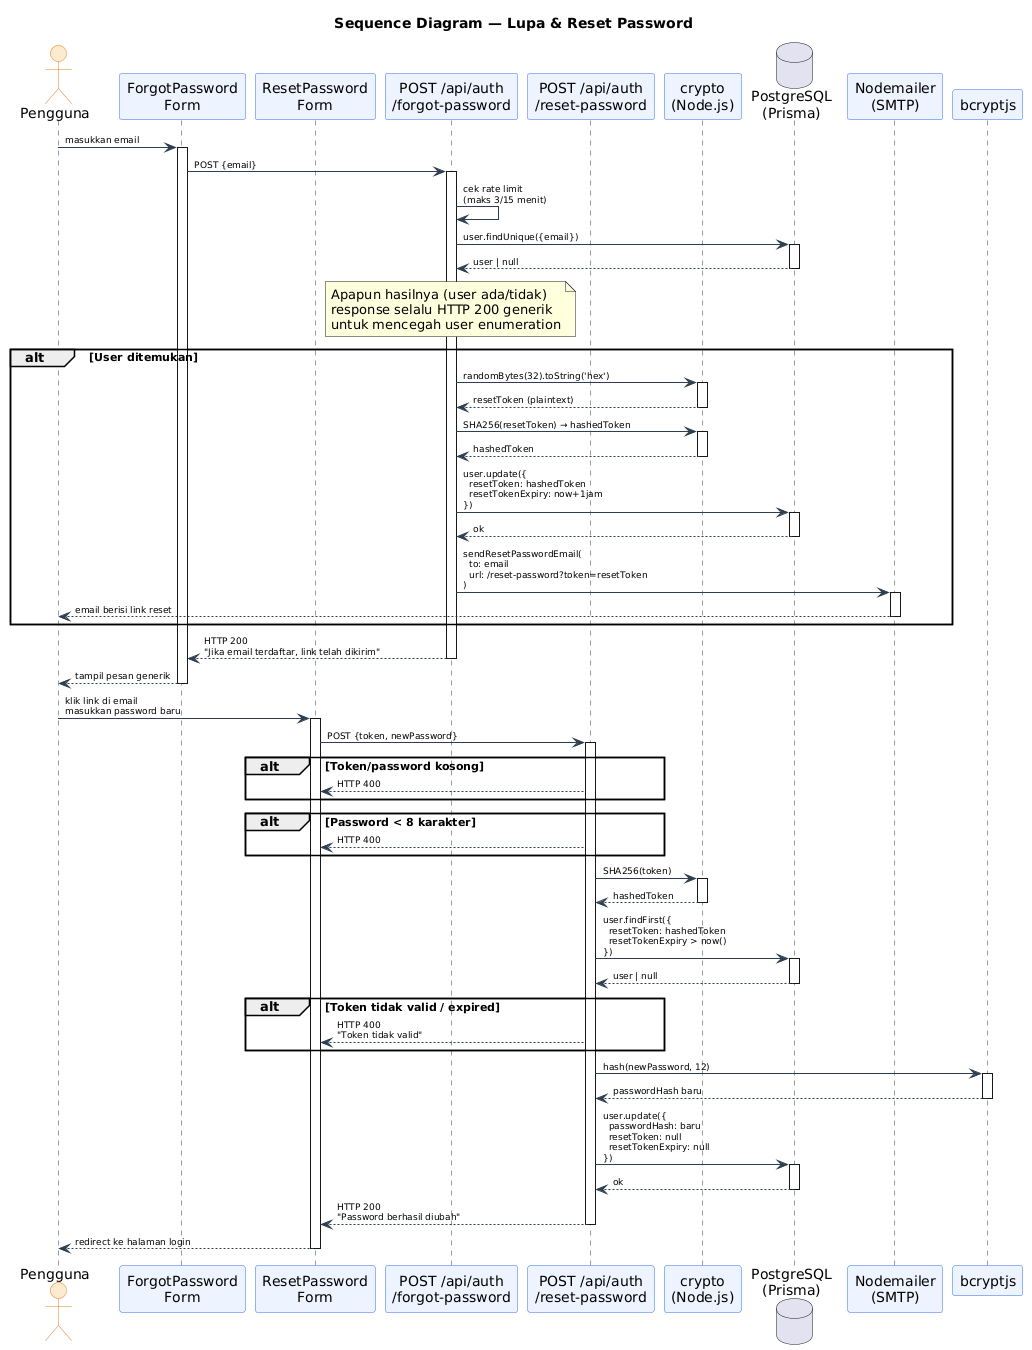

The diagram above was rendered by PlantUML. Its source (embedded in the PNG):
@startuml
title Sequence Diagram — Lupa & Reset Password

skinparam sequence {
  ActorBackgroundColor #FDEBD0
  ActorBorderColor #e67e22
  ParticipantBackgroundColor #EEF4FF
  ParticipantBorderColor #2f6fed
  LifeLineBorderColor #2c3e50
  ArrowColor #2c3e50
  ArrowFontSize 9
}

actor "Pengguna" as USER
participant "ForgotPassword\nForm" as UI1
participant "ResetPassword\nForm" as UI2
participant "POST /api/auth\n/forgot-password" as API1
participant "POST /api/auth\n/reset-password" as API2
participant "crypto\n(Node.js)" as CRYPTO
database "PostgreSQL\n(Prisma)" as DB
participant "Nodemailer\n(SMTP)" as MAIL
participant "bcryptjs" as BCRYPT

USER -> UI1 : masukkan email
activate UI1

UI1 -> API1 : POST {email}
activate API1

API1 -> API1 : cek rate limit\n(maks 3/15 menit)

API1 -> DB : user.findUnique({email})
activate DB
DB --> API1 : user | null
deactivate DB

note over API1
  Apapun hasilnya (user ada/tidak)
  response selalu HTTP 200 generik
  untuk mencegah user enumeration
end note

alt User ditemukan
  API1 -> CRYPTO : randomBytes(32).toString('hex')
  activate CRYPTO
  CRYPTO --> API1 : resetToken (plaintext)
  deactivate CRYPTO

  API1 -> CRYPTO : SHA256(resetToken) → hashedToken
  activate CRYPTO
  CRYPTO --> API1 : hashedToken
  deactivate CRYPTO

  API1 -> DB : user.update({\n  resetToken: hashedToken\n  resetTokenExpiry: now+1jam\n})
  activate DB
  DB --> API1 : ok
  deactivate DB

  API1 -> MAIL : sendResetPasswordEmail(\n  to: email\n  url: /reset-password?token=resetToken\n)
  activate MAIL
  MAIL --> USER : email berisi link reset
  deactivate MAIL
end

API1 --> UI1 : HTTP 200\n"Jika email terdaftar, link telah dikirim"
deactivate API1
UI1 --> USER : tampil pesan generik
deactivate UI1

USER -> UI2 : klik link di email\nmasukkan password baru
activate UI2

UI2 -> API2 : POST {token, newPassword}
activate API2

alt Token/password kosong
  API2 --> UI2 : HTTP 400
end

alt Password < 8 karakter
  API2 --> UI2 : HTTP 400
end

API2 -> CRYPTO : SHA256(token)
activate CRYPTO
CRYPTO --> API2 : hashedToken
deactivate CRYPTO

API2 -> DB : user.findFirst({\n  resetToken: hashedToken\n  resetTokenExpiry > now()\n})
activate DB
DB --> API2 : user | null
deactivate DB

alt Token tidak valid / expired
  API2 --> UI2 : HTTP 400\n"Token tidak valid"
end

API2 -> BCRYPT : hash(newPassword, 12)
activate BCRYPT
BCRYPT --> API2 : passwordHash baru
deactivate BCRYPT

API2 -> DB : user.update({\n  passwordHash: baru\n  resetToken: null\n  resetTokenExpiry: null\n})
activate DB
DB --> API2 : ok
deactivate DB

API2 --> UI2 : HTTP 200\n"Password berhasil diubah"
deactivate API2

UI2 --> USER : redirect ke halaman login
deactivate UI2
@enduml